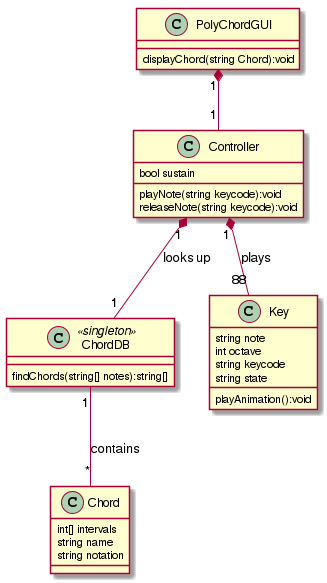

The diagram above was rendered by PlantUML. Its source (embedded in the PNG):
@startuml
PolyChordGUI : displayChord(string Chord):void

Controller : bool sustain
Controller : playNote(string keycode):void
Controller : releaseNote(string keycode):void

class ChordDB <<singleton>>
ChordDB : findChords(string[] notes):string[]

Chord : int[] intervals
Chord : string name
Chord : string notation

Key : string note
Key : int octave
Key : string keycode
Key : string state
Key : playAnimation():void

PolyChordGUI "1" *-- "1" Controller
ChordDB "1" -- "*" Chord : "contains"
Controller "1" *-- "88" Key : "plays"
Controller "1" *-- "1" ChordDB : "looks up"
@enduml